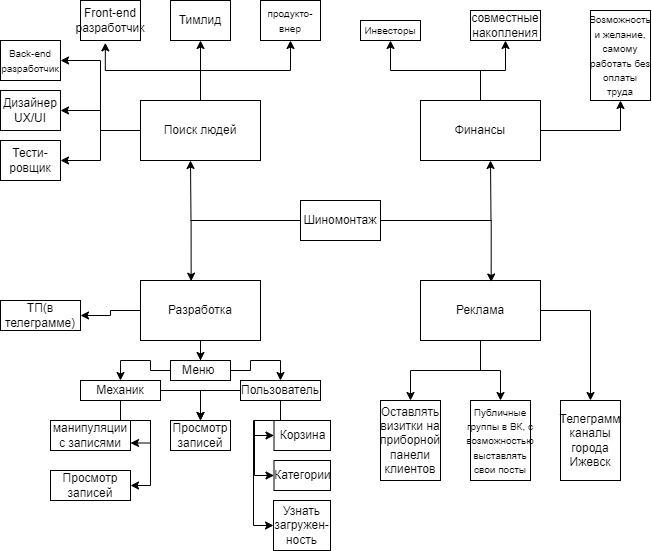

The diagram above was exported from draw.io. Its source (the exported page's mxGraphModel, read from the mxfile embedded in the PNG):
<mxGraphModel dx="1361" dy="663" grid="1" gridSize="10" guides="1" tooltips="1" connect="1" arrows="1" fold="1" page="1" pageScale="1" pageWidth="827" pageHeight="1169" math="0" shadow="0">
  <root>
    <mxCell id="WIyWlLk6GJQsqaUBKTNV-0" />
    <mxCell id="WIyWlLk6GJQsqaUBKTNV-1" parent="WIyWlLk6GJQsqaUBKTNV-0" />
    <mxCell id="NvDUL3iniIYNUFgshcyh-35" style="edgeStyle=orthogonalEdgeStyle;rounded=0;orthogonalLoop=1;jettySize=auto;html=1;" edge="1" parent="WIyWlLk6GJQsqaUBKTNV-1" source="NvDUL3iniIYNUFgshcyh-0">
      <mxGeometry relative="1" as="geometry">
        <mxPoint x="330.0000000000001" y="240.0000000000001" as="targetPoint" />
      </mxGeometry>
    </mxCell>
    <mxCell id="NvDUL3iniIYNUFgshcyh-37" style="edgeStyle=orthogonalEdgeStyle;rounded=0;orthogonalLoop=1;jettySize=auto;html=1;" edge="1" parent="WIyWlLk6GJQsqaUBKTNV-1" source="NvDUL3iniIYNUFgshcyh-0">
      <mxGeometry relative="1" as="geometry">
        <mxPoint x="630" y="240.0000000000001" as="targetPoint" />
      </mxGeometry>
    </mxCell>
    <mxCell id="NvDUL3iniIYNUFgshcyh-0" value="Шиномонтаж" style="rounded=0;whiteSpace=wrap;html=1;" vertex="1" parent="WIyWlLk6GJQsqaUBKTNV-1">
      <mxGeometry x="440" y="280" width="80" height="40" as="geometry" />
    </mxCell>
    <mxCell id="NvDUL3iniIYNUFgshcyh-56" style="edgeStyle=orthogonalEdgeStyle;rounded=0;orthogonalLoop=1;jettySize=auto;html=1;entryX=0.5;entryY=1;entryDx=0;entryDy=0;" edge="1" parent="WIyWlLk6GJQsqaUBKTNV-1" source="NvDUL3iniIYNUFgshcyh-1" target="NvDUL3iniIYNUFgshcyh-6">
      <mxGeometry relative="1" as="geometry" />
    </mxCell>
    <mxCell id="NvDUL3iniIYNUFgshcyh-57" style="edgeStyle=orthogonalEdgeStyle;rounded=0;orthogonalLoop=1;jettySize=auto;html=1;entryX=0.5;entryY=1;entryDx=0;entryDy=0;" edge="1" parent="WIyWlLk6GJQsqaUBKTNV-1" source="NvDUL3iniIYNUFgshcyh-1" target="NvDUL3iniIYNUFgshcyh-5">
      <mxGeometry relative="1" as="geometry" />
    </mxCell>
    <mxCell id="NvDUL3iniIYNUFgshcyh-59" style="edgeStyle=orthogonalEdgeStyle;rounded=0;orthogonalLoop=1;jettySize=auto;html=1;entryX=1;entryY=0.5;entryDx=0;entryDy=0;" edge="1" parent="WIyWlLk6GJQsqaUBKTNV-1" source="NvDUL3iniIYNUFgshcyh-1" target="NvDUL3iniIYNUFgshcyh-18">
      <mxGeometry relative="1" as="geometry" />
    </mxCell>
    <mxCell id="NvDUL3iniIYNUFgshcyh-60" style="edgeStyle=orthogonalEdgeStyle;rounded=0;orthogonalLoop=1;jettySize=auto;html=1;" edge="1" parent="WIyWlLk6GJQsqaUBKTNV-1" source="NvDUL3iniIYNUFgshcyh-1" target="NvDUL3iniIYNUFgshcyh-19">
      <mxGeometry relative="1" as="geometry" />
    </mxCell>
    <mxCell id="NvDUL3iniIYNUFgshcyh-61" style="edgeStyle=orthogonalEdgeStyle;rounded=0;orthogonalLoop=1;jettySize=auto;html=1;entryX=1;entryY=0.5;entryDx=0;entryDy=0;" edge="1" parent="WIyWlLk6GJQsqaUBKTNV-1" source="NvDUL3iniIYNUFgshcyh-1" target="NvDUL3iniIYNUFgshcyh-22">
      <mxGeometry relative="1" as="geometry" />
    </mxCell>
    <mxCell id="NvDUL3iniIYNUFgshcyh-1" value="Поиск людей" style="rounded=0;whiteSpace=wrap;html=1;" vertex="1" parent="WIyWlLk6GJQsqaUBKTNV-1">
      <mxGeometry x="280" y="180" width="120" height="60" as="geometry" />
    </mxCell>
    <mxCell id="NvDUL3iniIYNUFgshcyh-39" style="edgeStyle=orthogonalEdgeStyle;rounded=0;orthogonalLoop=1;jettySize=auto;html=1;entryX=0.5;entryY=1;entryDx=0;entryDy=0;" edge="1" parent="WIyWlLk6GJQsqaUBKTNV-1" source="NvDUL3iniIYNUFgshcyh-2" target="NvDUL3iniIYNUFgshcyh-8">
      <mxGeometry relative="1" as="geometry" />
    </mxCell>
    <mxCell id="NvDUL3iniIYNUFgshcyh-40" style="edgeStyle=orthogonalEdgeStyle;rounded=0;orthogonalLoop=1;jettySize=auto;html=1;entryX=0.5;entryY=1;entryDx=0;entryDy=0;" edge="1" parent="WIyWlLk6GJQsqaUBKTNV-1" source="NvDUL3iniIYNUFgshcyh-2" target="NvDUL3iniIYNUFgshcyh-9">
      <mxGeometry relative="1" as="geometry" />
    </mxCell>
    <mxCell id="NvDUL3iniIYNUFgshcyh-41" style="edgeStyle=orthogonalEdgeStyle;rounded=0;orthogonalLoop=1;jettySize=auto;html=1;entryX=0.5;entryY=1;entryDx=0;entryDy=0;" edge="1" parent="WIyWlLk6GJQsqaUBKTNV-1" source="NvDUL3iniIYNUFgshcyh-2" target="NvDUL3iniIYNUFgshcyh-10">
      <mxGeometry relative="1" as="geometry" />
    </mxCell>
    <mxCell id="NvDUL3iniIYNUFgshcyh-2" value="Финансы" style="rounded=0;whiteSpace=wrap;html=1;" vertex="1" parent="WIyWlLk6GJQsqaUBKTNV-1">
      <mxGeometry x="560" y="180" width="120" height="60" as="geometry" />
    </mxCell>
    <mxCell id="NvDUL3iniIYNUFgshcyh-45" style="edgeStyle=orthogonalEdgeStyle;rounded=0;orthogonalLoop=1;jettySize=auto;html=1;" edge="1" parent="WIyWlLk6GJQsqaUBKTNV-1" source="NvDUL3iniIYNUFgshcyh-3" target="NvDUL3iniIYNUFgshcyh-17">
      <mxGeometry relative="1" as="geometry" />
    </mxCell>
    <mxCell id="NvDUL3iniIYNUFgshcyh-55" style="edgeStyle=orthogonalEdgeStyle;rounded=0;orthogonalLoop=1;jettySize=auto;html=1;entryX=1;entryY=0.5;entryDx=0;entryDy=0;" edge="1" parent="WIyWlLk6GJQsqaUBKTNV-1" source="NvDUL3iniIYNUFgshcyh-3" target="NvDUL3iniIYNUFgshcyh-33">
      <mxGeometry relative="1" as="geometry" />
    </mxCell>
    <mxCell id="NvDUL3iniIYNUFgshcyh-3" value="Разработка" style="rounded=0;whiteSpace=wrap;html=1;" vertex="1" parent="WIyWlLk6GJQsqaUBKTNV-1">
      <mxGeometry x="280" y="360" width="120" height="60" as="geometry" />
    </mxCell>
    <mxCell id="NvDUL3iniIYNUFgshcyh-42" style="edgeStyle=orthogonalEdgeStyle;rounded=0;orthogonalLoop=1;jettySize=auto;html=1;entryX=0.5;entryY=0;entryDx=0;entryDy=0;" edge="1" parent="WIyWlLk6GJQsqaUBKTNV-1" source="NvDUL3iniIYNUFgshcyh-4" target="NvDUL3iniIYNUFgshcyh-13">
      <mxGeometry relative="1" as="geometry" />
    </mxCell>
    <mxCell id="NvDUL3iniIYNUFgshcyh-43" style="edgeStyle=orthogonalEdgeStyle;rounded=0;orthogonalLoop=1;jettySize=auto;html=1;" edge="1" parent="WIyWlLk6GJQsqaUBKTNV-1" source="NvDUL3iniIYNUFgshcyh-4" target="NvDUL3iniIYNUFgshcyh-15">
      <mxGeometry relative="1" as="geometry" />
    </mxCell>
    <mxCell id="NvDUL3iniIYNUFgshcyh-44" style="edgeStyle=orthogonalEdgeStyle;rounded=0;orthogonalLoop=1;jettySize=auto;html=1;" edge="1" parent="WIyWlLk6GJQsqaUBKTNV-1" source="NvDUL3iniIYNUFgshcyh-4" target="NvDUL3iniIYNUFgshcyh-16">
      <mxGeometry relative="1" as="geometry" />
    </mxCell>
    <mxCell id="NvDUL3iniIYNUFgshcyh-4" value="Реклама" style="rounded=0;whiteSpace=wrap;html=1;" vertex="1" parent="WIyWlLk6GJQsqaUBKTNV-1">
      <mxGeometry x="560" y="360" width="120" height="60" as="geometry" />
    </mxCell>
    <mxCell id="NvDUL3iniIYNUFgshcyh-5" value="&lt;font style=&quot;font-size: 10px;&quot;&gt;продукто-&lt;/font&gt;&lt;div&gt;&lt;span style=&quot;font-size: 10px; background-color: initial;&quot;&gt;внер&lt;/span&gt;&lt;/div&gt;" style="rounded=0;whiteSpace=wrap;html=1;" vertex="1" parent="WIyWlLk6GJQsqaUBKTNV-1">
      <mxGeometry x="400" y="80" width="60" height="40" as="geometry" />
    </mxCell>
    <mxCell id="NvDUL3iniIYNUFgshcyh-6" value="Тимлид" style="rounded=0;whiteSpace=wrap;html=1;" vertex="1" parent="WIyWlLk6GJQsqaUBKTNV-1">
      <mxGeometry x="310" y="80" width="60" height="40" as="geometry" />
    </mxCell>
    <mxCell id="NvDUL3iniIYNUFgshcyh-7" value="Front-end разработчик" style="rounded=0;whiteSpace=wrap;html=1;" vertex="1" parent="WIyWlLk6GJQsqaUBKTNV-1">
      <mxGeometry x="220" y="80" width="60" height="40" as="geometry" />
    </mxCell>
    <mxCell id="NvDUL3iniIYNUFgshcyh-8" value="&lt;font style=&quot;font-size: 10px;&quot;&gt;Инвесторы&lt;/font&gt;" style="rounded=0;whiteSpace=wrap;html=1;" vertex="1" parent="WIyWlLk6GJQsqaUBKTNV-1">
      <mxGeometry x="500" y="100" width="60" height="20" as="geometry" />
    </mxCell>
    <mxCell id="NvDUL3iniIYNUFgshcyh-9" value="совместные накопления" style="rounded=0;whiteSpace=wrap;html=1;" vertex="1" parent="WIyWlLk6GJQsqaUBKTNV-1">
      <mxGeometry x="610" y="90" width="70" height="30" as="geometry" />
    </mxCell>
    <mxCell id="NvDUL3iniIYNUFgshcyh-10" value="&lt;font style=&quot;font-size: 10px;&quot;&gt;Возможность и желание, самому работать без оплаты труда&lt;/font&gt;" style="rounded=0;whiteSpace=wrap;html=1;" vertex="1" parent="WIyWlLk6GJQsqaUBKTNV-1">
      <mxGeometry x="730" y="90" width="60" height="90" as="geometry" />
    </mxCell>
    <mxCell id="NvDUL3iniIYNUFgshcyh-13" value="Телеграмм каналы города Ижевск" style="rounded=0;whiteSpace=wrap;html=1;" vertex="1" parent="WIyWlLk6GJQsqaUBKTNV-1">
      <mxGeometry x="700" y="480" width="60" height="80" as="geometry" />
    </mxCell>
    <mxCell id="NvDUL3iniIYNUFgshcyh-15" value="&lt;font style=&quot;font-size: 10px;&quot;&gt;Публичные группы в ВК, с возможностью выставлять свои посты&lt;/font&gt;" style="rounded=0;whiteSpace=wrap;html=1;" vertex="1" parent="WIyWlLk6GJQsqaUBKTNV-1">
      <mxGeometry x="610" y="480" width="60" height="80" as="geometry" />
    </mxCell>
    <mxCell id="NvDUL3iniIYNUFgshcyh-16" value="Оставлять визитки на приборной панели клиентов" style="rounded=0;whiteSpace=wrap;html=1;" vertex="1" parent="WIyWlLk6GJQsqaUBKTNV-1">
      <mxGeometry x="520" y="480" width="60" height="80" as="geometry" />
    </mxCell>
    <mxCell id="NvDUL3iniIYNUFgshcyh-46" style="edgeStyle=orthogonalEdgeStyle;rounded=0;orthogonalLoop=1;jettySize=auto;html=1;entryX=0.5;entryY=0;entryDx=0;entryDy=0;" edge="1" parent="WIyWlLk6GJQsqaUBKTNV-1" source="NvDUL3iniIYNUFgshcyh-17" target="NvDUL3iniIYNUFgshcyh-24">
      <mxGeometry relative="1" as="geometry" />
    </mxCell>
    <mxCell id="NvDUL3iniIYNUFgshcyh-47" style="edgeStyle=orthogonalEdgeStyle;rounded=0;orthogonalLoop=1;jettySize=auto;html=1;entryX=0.5;entryY=0;entryDx=0;entryDy=0;" edge="1" parent="WIyWlLk6GJQsqaUBKTNV-1" source="NvDUL3iniIYNUFgshcyh-17" target="NvDUL3iniIYNUFgshcyh-25">
      <mxGeometry relative="1" as="geometry" />
    </mxCell>
    <mxCell id="NvDUL3iniIYNUFgshcyh-17" value="Меню&amp;nbsp;" style="rounded=0;whiteSpace=wrap;html=1;" vertex="1" parent="WIyWlLk6GJQsqaUBKTNV-1">
      <mxGeometry x="310" y="440" width="60" height="20" as="geometry" />
    </mxCell>
    <mxCell id="NvDUL3iniIYNUFgshcyh-18" value="&lt;font style=&quot;font-size: 10px;&quot;&gt;Back-end разработчик&lt;/font&gt;" style="rounded=0;whiteSpace=wrap;html=1;" vertex="1" parent="WIyWlLk6GJQsqaUBKTNV-1">
      <mxGeometry x="140" y="120" width="60" height="40" as="geometry" />
    </mxCell>
    <mxCell id="NvDUL3iniIYNUFgshcyh-19" value="Дизайнер UX/UI" style="rounded=0;whiteSpace=wrap;html=1;" vertex="1" parent="WIyWlLk6GJQsqaUBKTNV-1">
      <mxGeometry x="140" y="170" width="60" height="40" as="geometry" />
    </mxCell>
    <mxCell id="NvDUL3iniIYNUFgshcyh-22" value="Тести-ровщик" style="rounded=0;whiteSpace=wrap;html=1;" vertex="1" parent="WIyWlLk6GJQsqaUBKTNV-1">
      <mxGeometry x="140" y="220" width="60" height="40" as="geometry" />
    </mxCell>
    <mxCell id="NvDUL3iniIYNUFgshcyh-48" style="edgeStyle=orthogonalEdgeStyle;rounded=0;orthogonalLoop=1;jettySize=auto;html=1;entryX=0.5;entryY=0;entryDx=0;entryDy=0;" edge="1" parent="WIyWlLk6GJQsqaUBKTNV-1" source="NvDUL3iniIYNUFgshcyh-24" target="NvDUL3iniIYNUFgshcyh-27">
      <mxGeometry relative="1" as="geometry" />
    </mxCell>
    <mxCell id="NvDUL3iniIYNUFgshcyh-52" style="edgeStyle=orthogonalEdgeStyle;rounded=0;orthogonalLoop=1;jettySize=auto;html=1;entryX=0;entryY=0.5;entryDx=0;entryDy=0;" edge="1" parent="WIyWlLk6GJQsqaUBKTNV-1" source="NvDUL3iniIYNUFgshcyh-24" target="NvDUL3iniIYNUFgshcyh-29">
      <mxGeometry relative="1" as="geometry" />
    </mxCell>
    <mxCell id="NvDUL3iniIYNUFgshcyh-53" style="edgeStyle=orthogonalEdgeStyle;rounded=0;orthogonalLoop=1;jettySize=auto;html=1;entryX=0;entryY=0.5;entryDx=0;entryDy=0;" edge="1" parent="WIyWlLk6GJQsqaUBKTNV-1" source="NvDUL3iniIYNUFgshcyh-24" target="NvDUL3iniIYNUFgshcyh-34">
      <mxGeometry relative="1" as="geometry">
        <Array as="points">
          <mxPoint x="420" y="500" />
          <mxPoint x="394" y="500" />
          <mxPoint x="394" y="555" />
        </Array>
      </mxGeometry>
    </mxCell>
    <mxCell id="NvDUL3iniIYNUFgshcyh-54" style="edgeStyle=orthogonalEdgeStyle;rounded=0;orthogonalLoop=1;jettySize=auto;html=1;entryX=0;entryY=0.5;entryDx=0;entryDy=0;" edge="1" parent="WIyWlLk6GJQsqaUBKTNV-1" source="NvDUL3iniIYNUFgshcyh-24" target="NvDUL3iniIYNUFgshcyh-30">
      <mxGeometry relative="1" as="geometry">
        <Array as="points">
          <mxPoint x="420" y="500" />
          <mxPoint x="393" y="500" />
          <mxPoint x="393" y="605" />
        </Array>
      </mxGeometry>
    </mxCell>
    <mxCell id="NvDUL3iniIYNUFgshcyh-24" value="Пользователь" style="rounded=0;whiteSpace=wrap;html=1;" vertex="1" parent="WIyWlLk6GJQsqaUBKTNV-1">
      <mxGeometry x="380" y="460" width="80" height="20" as="geometry" />
    </mxCell>
    <mxCell id="NvDUL3iniIYNUFgshcyh-49" style="edgeStyle=orthogonalEdgeStyle;rounded=0;orthogonalLoop=1;jettySize=auto;html=1;entryX=0.5;entryY=0;entryDx=0;entryDy=0;" edge="1" parent="WIyWlLk6GJQsqaUBKTNV-1" source="NvDUL3iniIYNUFgshcyh-25" target="NvDUL3iniIYNUFgshcyh-27">
      <mxGeometry relative="1" as="geometry" />
    </mxCell>
    <mxCell id="NvDUL3iniIYNUFgshcyh-50" style="edgeStyle=orthogonalEdgeStyle;rounded=0;orthogonalLoop=1;jettySize=auto;html=1;entryX=1;entryY=0.75;entryDx=0;entryDy=0;" edge="1" parent="WIyWlLk6GJQsqaUBKTNV-1" source="NvDUL3iniIYNUFgshcyh-25" target="NvDUL3iniIYNUFgshcyh-28">
      <mxGeometry relative="1" as="geometry" />
    </mxCell>
    <mxCell id="NvDUL3iniIYNUFgshcyh-51" style="edgeStyle=orthogonalEdgeStyle;rounded=0;orthogonalLoop=1;jettySize=auto;html=1;entryX=1;entryY=0.5;entryDx=0;entryDy=0;" edge="1" parent="WIyWlLk6GJQsqaUBKTNV-1" source="NvDUL3iniIYNUFgshcyh-25" target="NvDUL3iniIYNUFgshcyh-32">
      <mxGeometry relative="1" as="geometry">
        <Array as="points">
          <mxPoint x="260" y="500" />
          <mxPoint x="290" y="500" />
          <mxPoint x="290" y="565" />
        </Array>
      </mxGeometry>
    </mxCell>
    <mxCell id="NvDUL3iniIYNUFgshcyh-25" value="Механик" style="rounded=0;whiteSpace=wrap;html=1;" vertex="1" parent="WIyWlLk6GJQsqaUBKTNV-1">
      <mxGeometry x="220" y="460" width="80" height="20" as="geometry" />
    </mxCell>
    <mxCell id="NvDUL3iniIYNUFgshcyh-27" value="Просмотр записей" style="rounded=0;whiteSpace=wrap;html=1;" vertex="1" parent="WIyWlLk6GJQsqaUBKTNV-1">
      <mxGeometry x="310" y="500" width="60" height="30" as="geometry" />
    </mxCell>
    <mxCell id="NvDUL3iniIYNUFgshcyh-28" value="манипуляции с записями" style="rounded=0;whiteSpace=wrap;html=1;" vertex="1" parent="WIyWlLk6GJQsqaUBKTNV-1">
      <mxGeometry x="190" y="500" width="80" height="30" as="geometry" />
    </mxCell>
    <mxCell id="NvDUL3iniIYNUFgshcyh-29" value="Корзина" style="rounded=0;whiteSpace=wrap;html=1;" vertex="1" parent="WIyWlLk6GJQsqaUBKTNV-1">
      <mxGeometry x="413.5" y="500" width="56.5" height="30" as="geometry" />
    </mxCell>
    <mxCell id="NvDUL3iniIYNUFgshcyh-30" value="Узнать загружен-ность" style="rounded=0;whiteSpace=wrap;html=1;" vertex="1" parent="WIyWlLk6GJQsqaUBKTNV-1">
      <mxGeometry x="413" y="580" width="57" height="50" as="geometry" />
    </mxCell>
    <mxCell id="NvDUL3iniIYNUFgshcyh-32" value="Просмотр записей" style="rounded=0;whiteSpace=wrap;html=1;" vertex="1" parent="WIyWlLk6GJQsqaUBKTNV-1">
      <mxGeometry x="190" y="550" width="80" height="30" as="geometry" />
    </mxCell>
    <mxCell id="NvDUL3iniIYNUFgshcyh-33" value="ТП(в телеграмме)" style="rounded=0;whiteSpace=wrap;html=1;" vertex="1" parent="WIyWlLk6GJQsqaUBKTNV-1">
      <mxGeometry x="140" y="380" width="80" height="30" as="geometry" />
    </mxCell>
    <mxCell id="NvDUL3iniIYNUFgshcyh-34" value="Категории" style="rounded=0;whiteSpace=wrap;html=1;" vertex="1" parent="WIyWlLk6GJQsqaUBKTNV-1">
      <mxGeometry x="413.5" y="540" width="56.5" height="30" as="geometry" />
    </mxCell>
    <mxCell id="NvDUL3iniIYNUFgshcyh-36" style="edgeStyle=orthogonalEdgeStyle;rounded=0;orthogonalLoop=1;jettySize=auto;html=1;entryX=0.422;entryY=0.011;entryDx=0;entryDy=0;entryPerimeter=0;" edge="1" parent="WIyWlLk6GJQsqaUBKTNV-1" source="NvDUL3iniIYNUFgshcyh-0" target="NvDUL3iniIYNUFgshcyh-3">
      <mxGeometry relative="1" as="geometry" />
    </mxCell>
    <mxCell id="NvDUL3iniIYNUFgshcyh-38" style="edgeStyle=orthogonalEdgeStyle;rounded=0;orthogonalLoop=1;jettySize=auto;html=1;entryX=0.589;entryY=0.025;entryDx=0;entryDy=0;entryPerimeter=0;" edge="1" parent="WIyWlLk6GJQsqaUBKTNV-1" source="NvDUL3iniIYNUFgshcyh-0" target="NvDUL3iniIYNUFgshcyh-4">
      <mxGeometry relative="1" as="geometry" />
    </mxCell>
    <mxCell id="NvDUL3iniIYNUFgshcyh-58" style="edgeStyle=orthogonalEdgeStyle;rounded=0;orthogonalLoop=1;jettySize=auto;html=1;entryX=0.414;entryY=1.058;entryDx=0;entryDy=0;entryPerimeter=0;" edge="1" parent="WIyWlLk6GJQsqaUBKTNV-1" source="NvDUL3iniIYNUFgshcyh-1" target="NvDUL3iniIYNUFgshcyh-7">
      <mxGeometry relative="1" as="geometry" />
    </mxCell>
  </root>
</mxGraphModel>